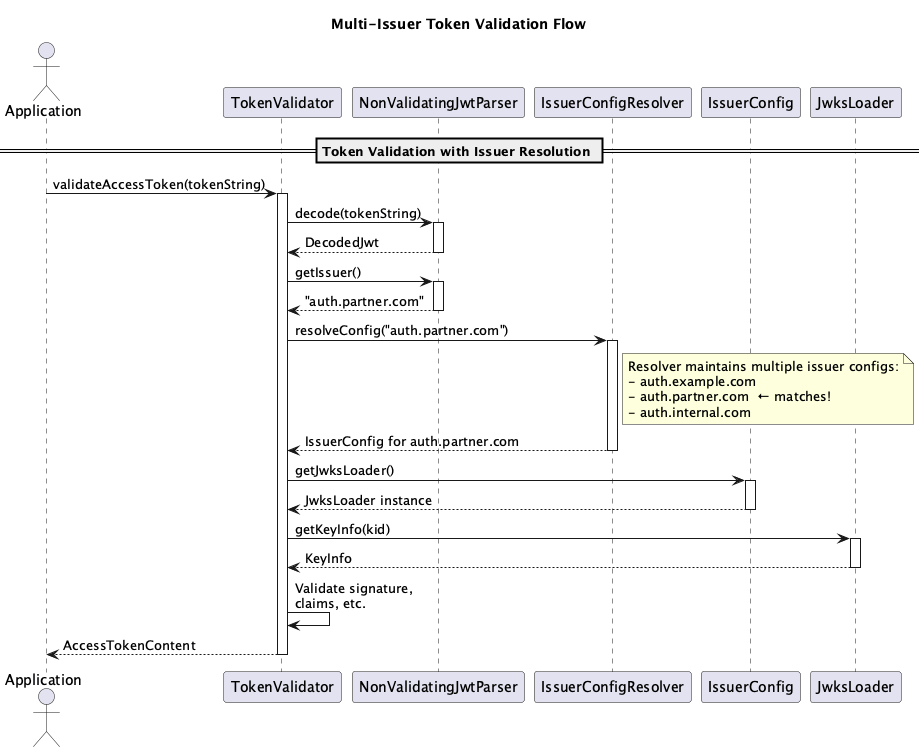

The diagram above was rendered by PlantUML. Its source (embedded in the PNG):
@startuml

title Multi-Issuer Token Validation Flow

actor "Application" as App
participant "TokenValidator" as Validator
participant "NonValidatingJwtParser" as Parser
participant "IssuerConfigResolver" as Resolver
participant "IssuerConfig" as Config
participant "JwksLoader" as Loader

== Token Validation with Issuer Resolution ==

App -> Validator: validateAccessToken(tokenString)
activate Validator

Validator -> Parser: decode(tokenString)
activate Parser
Parser --> Validator: DecodedJwt
deactivate Parser

Validator -> Parser: getIssuer()
activate Parser
Parser --> Validator: "auth.partner.com"
deactivate Parser

Validator -> Resolver: resolveConfig("auth.partner.com")
activate Resolver

note right of Resolver
  Resolver maintains multiple issuer configs:
  - auth.example.com
  - auth.partner.com  ← matches!
  - auth.internal.com
end note

Resolver --> Validator: IssuerConfig for auth.partner.com
deactivate Resolver

Validator -> Config: getJwksLoader()
activate Config
Config --> Validator: JwksLoader instance
deactivate Config

Validator -> Loader: getKeyInfo(kid)
activate Loader
Loader --> Validator: KeyInfo
deactivate Loader

Validator -> Validator: Validate signature,\nclaims, etc.

Validator --> App: AccessTokenContent
deactivate Validator

@enduml